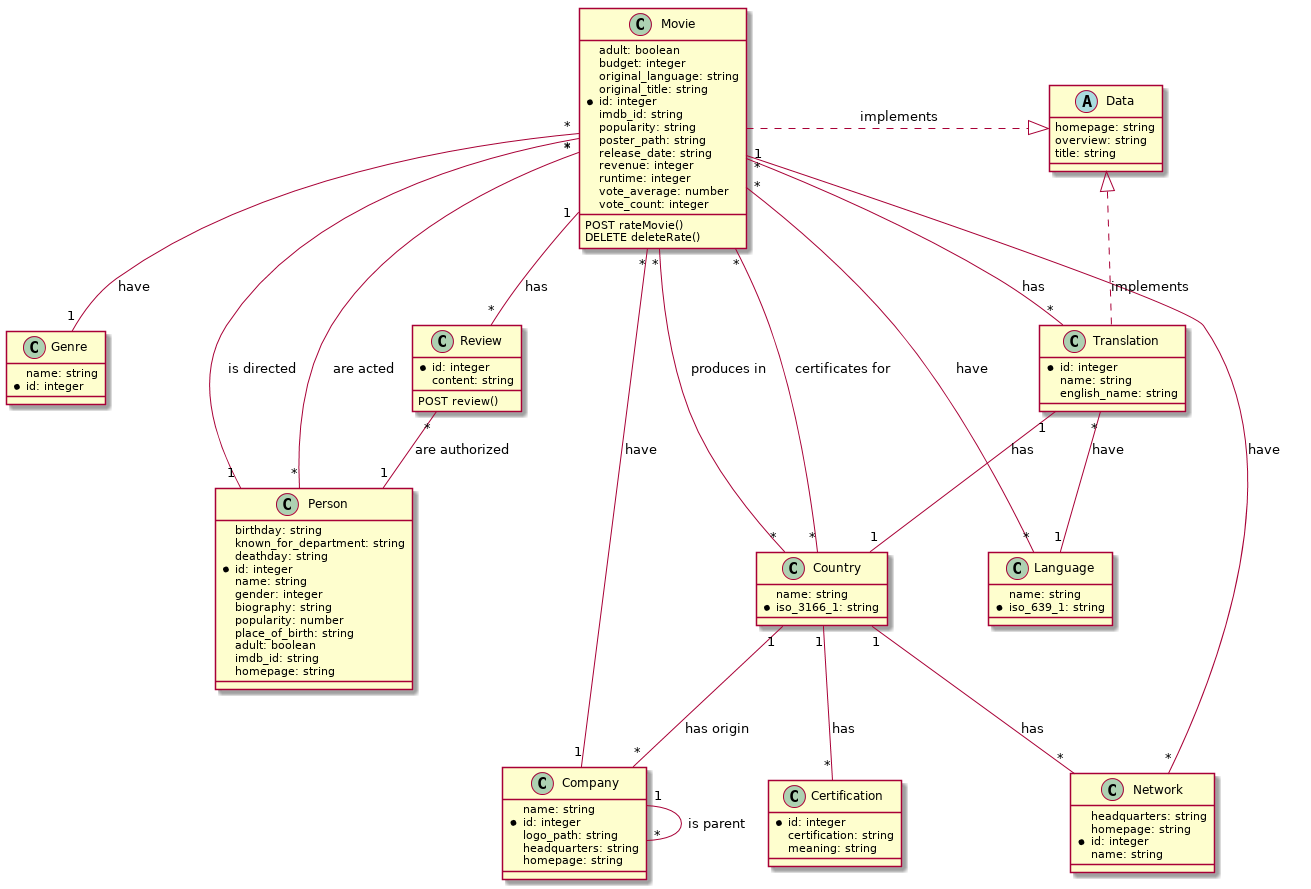

The diagram above was rendered by PlantUML. Its source (embedded in the PNG):
@startuml
class Movie {
  adult: boolean
  budget: integer
  original_language: string
  original_title: string
  * id: integer
  imdb_id: string
  popularity: string
  poster_path: string
  release_date: string
  revenue: integer
  runtime: integer
  vote_average: number
  vote_count: integer
  POST rateMovie()
  DELETE deleteRate()
}

class Genre {
  name: string
  * id: integer
}

class Company {
  name: string
  * id: integer
  logo_path: string
  headquarters: string
  homepage: string
}

class Country {
  name: string
  * iso_3166_1: string
}

class Language {
  name: string
  * iso_639_1: string
}

class Translation {
  * id: integer
  name: string
  english_name: string
}

abstract class Data {
  homepage: string
  overview: string
  title: string
}

class Review {
  * id: integer
  content: string
  POST review()
}

class Certification {
  * id: integer
  certification: string
  meaning: string
}

class Network {
  headquarters: string
  homepage: string
  * id: integer
  name: string
}

class Person {
  birthday: string
  known_for_department: string
  deathday: string
  * id: integer
  name: string
  gender: integer
  biography: string
  popularity: number
  place_of_birth: string
  adult: boolean
  imdb_id: string
  homepage: string
}

Movie "*" -- "1" Genre : have
Movie "1" -- "*" Translation : has
Movie ..right|> Data : implements
Movie "*" -- "*" Language : have
Movie "1" -- "*" Review : has
Movie "*" -- "1" Company: have
Movie "*" -- "*" Country: produces in
Movie "*" -- "*" Country: certificates for
Movie "*" -- "*" Network: have
Movie "*" -- "*" Person: are acted
Movie "*" -- "1" Person: is directed
Translation "*" -- "1" Language: have
Translation "1" -- "1" Country: has
Translation ..up|> Data: implements
Country "1" -- "*" Certification: has
Country "1" -- "*" Company: has origin
Country "1" -- "*" Network: has
Company "1" -- "*" Company: is parent
Review "*" -- "1" Person: are authorized
@enduml